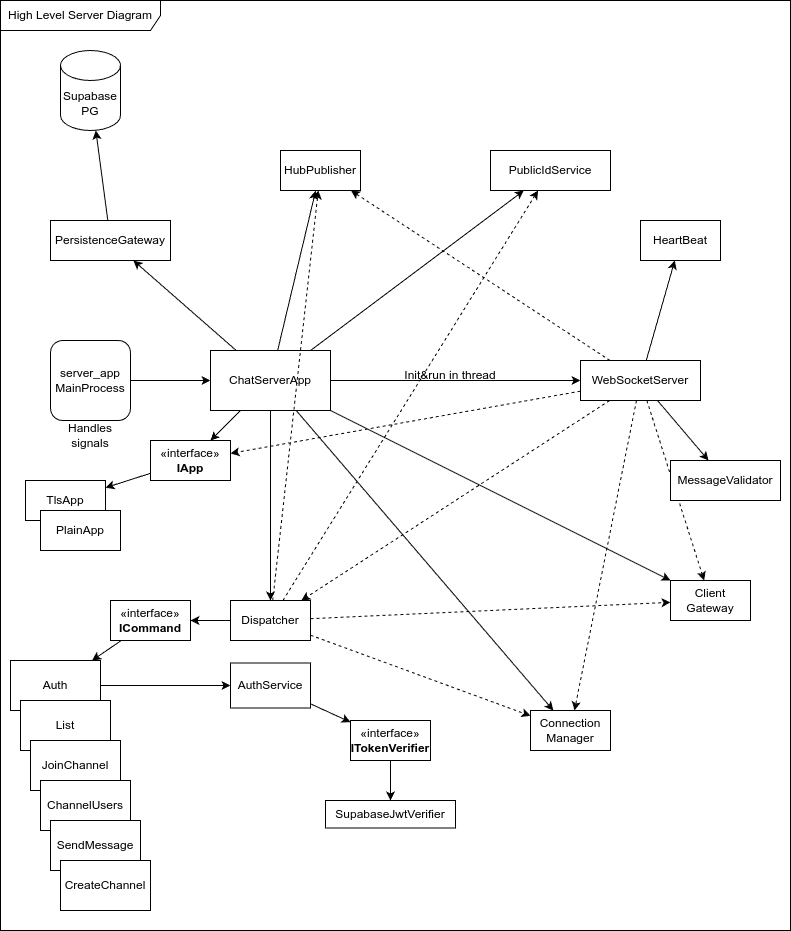

The diagram above was exported from draw.io. Its source (the exported page's mxGraphModel, read from the mxfile embedded in the PNG):
<mxGraphModel dx="1545" dy="705" grid="1" gridSize="10" guides="1" tooltips="1" connect="1" arrows="1" fold="1" page="1" pageScale="1" pageWidth="827" pageHeight="1169" math="0" shadow="0">
  <root>
    <mxCell id="0" />
    <mxCell id="1" parent="0" />
    <mxCell id="57" value="High Level Server Diagram" style="shape=umlFrame;whiteSpace=wrap;html=1;pointerEvents=0;recursiveResize=0;container=1;collapsible=0;width=160;shadow=0;fillColor=#FFFFFF;strokeColor=default;gradientColor=none;swimlaneFillColor=default;" parent="1" vertex="1">
      <mxGeometry x="10" y="40" width="790" height="930" as="geometry" />
    </mxCell>
    <mxCell id="22" value="HubPublisher" style="rounded=0;whiteSpace=wrap;html=1;" parent="57" vertex="1">
      <mxGeometry x="280" y="150" width="80" height="40" as="geometry" />
    </mxCell>
    <mxCell id="20" value="PublicIdService" style="rounded=0;whiteSpace=wrap;html=1;" parent="57" vertex="1">
      <mxGeometry x="490" y="150" width="120" height="40" as="geometry" />
    </mxCell>
    <mxCell id="48" value="HeartBeat" style="rounded=0;whiteSpace=wrap;html=1;" parent="57" vertex="1">
      <mxGeometry x="640" y="220" width="80" height="40" as="geometry" />
    </mxCell>
    <mxCell id="16" value="WebSocketServer" style="rounded=0;whiteSpace=wrap;html=1;" parent="57" vertex="1">
      <mxGeometry x="580" y="360" width="120" height="40" as="geometry" />
    </mxCell>
    <mxCell id="45" value="" style="html=1;labelBackgroundColor=#ffffff;startArrow=none;startFill=0;startSize=6;endArrow=classic;endFill=1;endSize=6;jettySize=auto;orthogonalLoop=1;strokeWidth=1;dashed=1;fontSize=14;" parent="57" source="16" target="22" edge="1">
      <mxGeometry width="60" height="60" relative="1" as="geometry">
        <mxPoint x="240" y="461" as="sourcePoint" />
        <mxPoint x="420" y="190" as="targetPoint" />
      </mxGeometry>
    </mxCell>
    <mxCell id="49" value="" style="endArrow=classic;html=1;" parent="57" source="16" target="48" edge="1">
      <mxGeometry width="50" height="50" relative="1" as="geometry">
        <mxPoint x="700" y="90" as="sourcePoint" />
        <mxPoint x="640" y="300" as="targetPoint" />
      </mxGeometry>
    </mxCell>
    <mxCell id="14" value="Client&lt;div&gt;Gateway&lt;/div&gt;" style="rounded=0;whiteSpace=wrap;html=1;" parent="57" vertex="1">
      <mxGeometry x="670" y="580" width="80" height="40" as="geometry" />
    </mxCell>
    <mxCell id="44" value="" style="html=1;labelBackgroundColor=#ffffff;startArrow=none;startFill=0;startSize=6;endArrow=classic;endFill=1;endSize=6;jettySize=auto;orthogonalLoop=1;strokeWidth=1;dashed=1;fontSize=14;" parent="57" source="16" target="14" edge="1">
      <mxGeometry width="60" height="60" relative="1" as="geometry">
        <mxPoint x="610" y="430" as="sourcePoint" />
        <mxPoint x="540" y="410" as="targetPoint" />
      </mxGeometry>
    </mxCell>
    <mxCell id="12" value="Connection&lt;div&gt;Manager&lt;/div&gt;" style="rounded=0;whiteSpace=wrap;html=1;" parent="57" vertex="1">
      <mxGeometry x="530" y="710" width="80" height="40" as="geometry" />
    </mxCell>
    <mxCell id="43" value="" style="html=1;labelBackgroundColor=#ffffff;startArrow=none;startFill=0;startSize=6;endArrow=classic;endFill=1;endSize=6;jettySize=auto;orthogonalLoop=1;strokeWidth=1;dashed=1;fontSize=14;" parent="57" source="16" target="12" edge="1">
      <mxGeometry width="60" height="60" relative="1" as="geometry">
        <mxPoint x="302" y="610" as="sourcePoint" />
        <mxPoint x="518" y="410" as="targetPoint" />
      </mxGeometry>
    </mxCell>
    <mxCell id="58" value="Init&amp;amp;run in thread" style="text;html=1;align=center;verticalAlign=middle;whiteSpace=wrap;rounded=0;" vertex="1" parent="57">
      <mxGeometry x="400" y="360" width="100" height="30" as="geometry" />
    </mxCell>
    <mxCell id="2" style="edgeStyle=none;html=1;" parent="1" source="3" target="5" edge="1">
      <mxGeometry relative="1" as="geometry" />
    </mxCell>
    <mxCell id="3" value="server_app&lt;div&gt;MainProcess&lt;/div&gt;" style="rounded=1;whiteSpace=wrap;html=1;" parent="1" vertex="1">
      <mxGeometry x="60" y="380" width="80" height="80" as="geometry" />
    </mxCell>
    <mxCell id="4" value="Supabase&lt;div&gt;PG&lt;/div&gt;" style="shape=cylinder3;whiteSpace=wrap;html=1;boundedLbl=1;backgroundOutline=1;size=15;" parent="1" vertex="1">
      <mxGeometry x="70" y="90" width="60" height="80" as="geometry" />
    </mxCell>
    <mxCell id="5" value="ChatServerApp" style="rounded=0;whiteSpace=wrap;html=1;" parent="1" vertex="1">
      <mxGeometry x="220" y="390" width="120" height="60" as="geometry" />
    </mxCell>
    <mxCell id="6" value="Handles&lt;div&gt;signals&lt;/div&gt;" style="text;html=1;align=center;verticalAlign=middle;whiteSpace=wrap;rounded=0;" parent="1" vertex="1">
      <mxGeometry x="70" y="460" width="60" height="30" as="geometry" />
    </mxCell>
    <mxCell id="7" value="" style="endArrow=classic;html=1;" parent="1" source="19" target="4" edge="1">
      <mxGeometry width="50" height="50" relative="1" as="geometry">
        <mxPoint x="410" y="370" as="sourcePoint" />
        <mxPoint x="460" y="320" as="targetPoint" />
      </mxGeometry>
    </mxCell>
    <mxCell id="8" value="TlsApp" style="rounded=0;whiteSpace=wrap;html=1;" parent="1" vertex="1">
      <mxGeometry x="35" y="520" width="80" height="40" as="geometry" />
    </mxCell>
    <mxCell id="9" value="PlainApp" style="rounded=0;whiteSpace=wrap;html=1;" parent="1" vertex="1">
      <mxGeometry x="50" y="550" width="80" height="40" as="geometry" />
    </mxCell>
    <mxCell id="10" value="Dispatcher" style="rounded=0;whiteSpace=wrap;html=1;" parent="1" vertex="1">
      <mxGeometry x="240" y="640" width="80" height="40" as="geometry" />
    </mxCell>
    <mxCell id="11" value="" style="endArrow=classic;html=1;" parent="1" source="5" target="10" edge="1">
      <mxGeometry width="50" height="50" relative="1" as="geometry">
        <mxPoint x="240" y="470" as="sourcePoint" />
        <mxPoint x="290" y="420" as="targetPoint" />
      </mxGeometry>
    </mxCell>
    <mxCell id="13" value="" style="endArrow=classic;html=1;" parent="1" source="5" target="12" edge="1">
      <mxGeometry width="50" height="50" relative="1" as="geometry">
        <mxPoint x="290" y="460" as="sourcePoint" />
        <mxPoint x="290" y="570" as="targetPoint" />
      </mxGeometry>
    </mxCell>
    <mxCell id="15" value="" style="endArrow=classic;html=1;" parent="1" source="5" target="14" edge="1">
      <mxGeometry width="50" height="50" relative="1" as="geometry">
        <mxPoint x="320" y="460" as="sourcePoint" />
        <mxPoint x="430" y="570" as="targetPoint" />
      </mxGeometry>
    </mxCell>
    <mxCell id="17" value="" style="endArrow=classic;html=1;" parent="1" source="5" target="16" edge="1">
      <mxGeometry width="50" height="50" relative="1" as="geometry">
        <mxPoint x="350" y="460" as="sourcePoint" />
        <mxPoint x="410" y="490" as="targetPoint" />
      </mxGeometry>
    </mxCell>
    <mxCell id="18" value="" style="endArrow=classic;html=1;" parent="1" source="5" target="19" edge="1">
      <mxGeometry width="50" height="50" relative="1" as="geometry">
        <mxPoint x="253" y="390" as="sourcePoint" />
        <mxPoint x="120" y="243" as="targetPoint" />
      </mxGeometry>
    </mxCell>
    <mxCell id="19" value="&lt;span style=&quot;color: rgb(0, 0, 0);&quot;&gt;PersistenceGateway&lt;/span&gt;" style="rounded=0;whiteSpace=wrap;html=1;" parent="1" vertex="1">
      <mxGeometry x="60" y="260" width="120" height="40" as="geometry" />
    </mxCell>
    <mxCell id="21" value="" style="endArrow=classic;html=1;" parent="1" source="5" target="20" edge="1">
      <mxGeometry width="50" height="50" relative="1" as="geometry">
        <mxPoint x="240" y="470" as="sourcePoint" />
        <mxPoint x="290" y="420" as="targetPoint" />
      </mxGeometry>
    </mxCell>
    <mxCell id="23" value="" style="endArrow=classic;html=1;" parent="1" source="5" target="22" edge="1">
      <mxGeometry width="50" height="50" relative="1" as="geometry">
        <mxPoint x="240" y="470" as="sourcePoint" />
        <mxPoint x="290" y="420" as="targetPoint" />
      </mxGeometry>
    </mxCell>
    <mxCell id="24" value="" style="endArrow=classic;html=1;" parent="1" source="10" target="29" edge="1">
      <mxGeometry width="50" height="50" relative="1" as="geometry">
        <mxPoint x="240" y="590" as="sourcePoint" />
        <mxPoint x="213.33333333333337" y="680" as="targetPoint" />
      </mxGeometry>
    </mxCell>
    <mxCell id="25" value="" style="edgeStyle=none;html=1;" parent="1" source="26" target="53" edge="1">
      <mxGeometry relative="1" as="geometry" />
    </mxCell>
    <mxCell id="26" value="Auth" style="rounded=0;whiteSpace=wrap;html=1;" parent="1" vertex="1">
      <mxGeometry x="20" y="700" width="90" height="50" as="geometry" />
    </mxCell>
    <mxCell id="27" value="«interface»&lt;br&gt;&lt;b&gt;IApp&lt;/b&gt;" style="html=1;whiteSpace=wrap;" parent="1" vertex="1">
      <mxGeometry x="160" y="480" width="80" height="40" as="geometry" />
    </mxCell>
    <mxCell id="28" value="" style="endArrow=classic;html=1;" parent="1" source="5" target="27" edge="1">
      <mxGeometry width="50" height="50" relative="1" as="geometry">
        <mxPoint x="240" y="590" as="sourcePoint" />
        <mxPoint x="290" y="540" as="targetPoint" />
      </mxGeometry>
    </mxCell>
    <mxCell id="29" value="«interface»&lt;br&gt;&lt;b&gt;ICommand&lt;/b&gt;" style="html=1;whiteSpace=wrap;" parent="1" vertex="1">
      <mxGeometry x="120" y="640" width="80" height="40" as="geometry" />
    </mxCell>
    <mxCell id="30" value="" style="endArrow=classic;html=1;" parent="1" source="27" target="8" edge="1">
      <mxGeometry width="50" height="50" relative="1" as="geometry">
        <mxPoint x="262" y="460" as="sourcePoint" />
        <mxPoint x="224" y="500" as="targetPoint" />
      </mxGeometry>
    </mxCell>
    <mxCell id="31" value="List" style="rounded=0;whiteSpace=wrap;html=1;" parent="1" vertex="1">
      <mxGeometry x="30" y="740" width="90" height="50" as="geometry" />
    </mxCell>
    <mxCell id="32" value="JoinChannel" style="rounded=0;whiteSpace=wrap;html=1;" parent="1" vertex="1">
      <mxGeometry x="40" y="780" width="90" height="50" as="geometry" />
    </mxCell>
    <mxCell id="33" value="ChannelUsers" style="rounded=0;whiteSpace=wrap;html=1;" parent="1" vertex="1">
      <mxGeometry x="50" y="820" width="90" height="50" as="geometry" />
    </mxCell>
    <mxCell id="34" value="SendMessage" style="rounded=0;whiteSpace=wrap;html=1;" parent="1" vertex="1">
      <mxGeometry x="60" y="860" width="90" height="50" as="geometry" />
    </mxCell>
    <mxCell id="35" value="CreateChannel" style="rounded=0;whiteSpace=wrap;html=1;" parent="1" vertex="1">
      <mxGeometry x="70" y="900" width="90" height="50" as="geometry" />
    </mxCell>
    <mxCell id="36" value="" style="endArrow=classic;html=1;" parent="1" source="29" target="26" edge="1">
      <mxGeometry width="50" height="50" relative="1" as="geometry">
        <mxPoint x="240" y="700" as="sourcePoint" />
        <mxPoint x="290" y="650" as="targetPoint" />
      </mxGeometry>
    </mxCell>
    <mxCell id="37" value="" style="html=1;labelBackgroundColor=#ffffff;startArrow=none;startFill=0;startSize=6;endArrow=classic;endFill=1;endSize=6;jettySize=auto;orthogonalLoop=1;strokeWidth=1;dashed=1;fontSize=14;" parent="1" source="10" target="12" edge="1">
      <mxGeometry width="60" height="60" relative="1" as="geometry">
        <mxPoint x="340" y="480" as="sourcePoint" />
        <mxPoint x="520" y="770" as="targetPoint" />
      </mxGeometry>
    </mxCell>
    <mxCell id="38" value="" style="html=1;labelBackgroundColor=#ffffff;startArrow=none;startFill=0;startSize=6;endArrow=classic;endFill=1;endSize=6;jettySize=auto;orthogonalLoop=1;strokeWidth=1;dashed=1;fontSize=14;" parent="1" source="10" target="14" edge="1">
      <mxGeometry width="60" height="60" relative="1" as="geometry">
        <mxPoint x="640" y="523" as="sourcePoint" />
        <mxPoint x="720" y="630" as="targetPoint" />
      </mxGeometry>
    </mxCell>
    <mxCell id="39" value="" style="html=1;labelBackgroundColor=#ffffff;startArrow=none;startFill=0;startSize=6;endArrow=classic;endFill=1;endSize=6;jettySize=auto;orthogonalLoop=1;strokeWidth=1;dashed=1;fontSize=14;" parent="1" source="10" target="22" edge="1">
      <mxGeometry width="60" height="60" relative="1" as="geometry">
        <mxPoint x="410" y="530" as="sourcePoint" />
        <mxPoint x="330" y="570" as="targetPoint" />
      </mxGeometry>
    </mxCell>
    <mxCell id="40" value="" style="html=1;labelBackgroundColor=#ffffff;startArrow=none;startFill=0;startSize=6;endArrow=classic;endFill=1;endSize=6;jettySize=auto;orthogonalLoop=1;strokeWidth=1;dashed=1;fontSize=14;" parent="1" source="10" target="20" edge="1">
      <mxGeometry width="60" height="60" relative="1" as="geometry">
        <mxPoint x="470" y="340" as="sourcePoint" />
        <mxPoint x="293" y="570" as="targetPoint" />
      </mxGeometry>
    </mxCell>
    <mxCell id="41" value="" style="html=1;labelBackgroundColor=#ffffff;startArrow=none;startFill=0;startSize=6;endArrow=classic;endFill=1;endSize=6;jettySize=auto;orthogonalLoop=1;strokeWidth=1;dashed=1;fontSize=14;" parent="1" source="16" target="27" edge="1">
      <mxGeometry width="60" height="60" relative="1" as="geometry">
        <mxPoint x="240" y="600" as="sourcePoint" />
        <mxPoint x="304" y="650" as="targetPoint" />
      </mxGeometry>
    </mxCell>
    <mxCell id="42" value="" style="html=1;labelBackgroundColor=#ffffff;startArrow=none;startFill=0;startSize=6;endArrow=classic;endFill=1;endSize=6;jettySize=auto;orthogonalLoop=1;strokeWidth=1;dashed=1;fontSize=14;" parent="1" source="16" target="10" edge="1">
      <mxGeometry width="60" height="60" relative="1" as="geometry">
        <mxPoint x="250" y="501" as="sourcePoint" />
        <mxPoint x="490" y="444" as="targetPoint" />
      </mxGeometry>
    </mxCell>
    <mxCell id="50" value="MessageValidator" style="rounded=0;whiteSpace=wrap;html=1;" parent="1" vertex="1">
      <mxGeometry x="680" y="500" width="110" height="40" as="geometry" />
    </mxCell>
    <mxCell id="51" value="" style="endArrow=classic;html=1;" parent="1" source="16" target="50" edge="1">
      <mxGeometry width="50" height="50" relative="1" as="geometry">
        <mxPoint x="576" y="410" as="sourcePoint" />
        <mxPoint x="704" y="310" as="targetPoint" />
      </mxGeometry>
    </mxCell>
    <mxCell id="52" value="" style="edgeStyle=none;html=1;" parent="1" source="53" target="54" edge="1">
      <mxGeometry relative="1" as="geometry">
        <mxPoint x="352.72727272727275" y="785" as="targetPoint" />
      </mxGeometry>
    </mxCell>
    <mxCell id="53" value="AuthService" style="whiteSpace=wrap;html=1;rounded=0;" parent="1" vertex="1">
      <mxGeometry x="240" y="702.5" width="80" height="45" as="geometry" />
    </mxCell>
    <mxCell id="54" value="«interface»&lt;br&gt;&lt;b&gt;ITokenVerifier&lt;/b&gt;" style="html=1;whiteSpace=wrap;" parent="1" vertex="1">
      <mxGeometry x="360" y="760" width="80" height="40" as="geometry" />
    </mxCell>
    <mxCell id="55" value="SupabaseJwtVerifier" style="whiteSpace=wrap;html=1;rounded=0;" parent="1" vertex="1">
      <mxGeometry x="335" y="840" width="130" height="27.5" as="geometry" />
    </mxCell>
    <mxCell id="56" value="" style="endArrow=classic;html=1;" parent="1" source="54" target="55" edge="1">
      <mxGeometry width="50" height="50" relative="1" as="geometry">
        <mxPoint x="360" y="550" as="sourcePoint" />
        <mxPoint x="410" y="500" as="targetPoint" />
      </mxGeometry>
    </mxCell>
  </root>
</mxGraphModel>